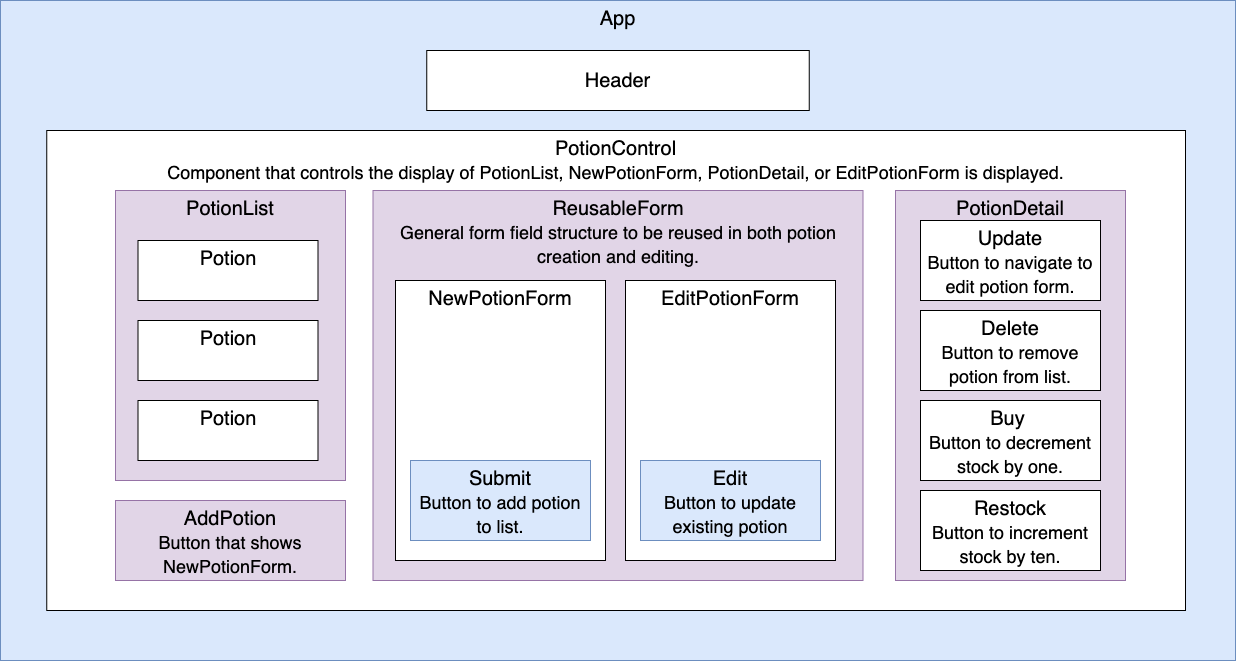

The diagram above was exported from draw.io. Its source (the exported page's mxGraphModel, read from the mxfile embedded in the PNG):
<mxGraphModel dx="1658" dy="900" grid="1" gridSize="10" guides="1" tooltips="1" connect="1" arrows="1" fold="1" page="1" pageScale="1" pageWidth="100" pageHeight="100" math="0" shadow="0">
  <root>
    <mxCell id="0" />
    <mxCell id="1" parent="0" />
    <mxCell id="5ncLv5bEkZML5lge3ep--1" value="App" style="rounded=0;whiteSpace=wrap;html=1;verticalAlign=top;fontSize=20;fillColor=#dae8fc;strokeColor=#6c8ebf;" vertex="1" parent="1">
      <mxGeometry x="-455" y="220" width="1235" height="660" as="geometry" />
    </mxCell>
    <mxCell id="5ncLv5bEkZML5lge3ep--2" value="Header" style="rounded=0;whiteSpace=wrap;html=1;fontSize=20;" vertex="1" parent="1">
      <mxGeometry x="-28.75" y="270" width="382.5" height="60" as="geometry" />
    </mxCell>
    <mxCell id="5ncLv5bEkZML5lge3ep--3" value="&lt;font&gt;PotionControl&lt;br&gt;&lt;font style=&quot;font-size: 18px&quot;&gt;Component that controls the display of PotionList, NewPotionForm, PotionDetail, or EditPotionForm is displayed.&lt;/font&gt;&lt;/font&gt;" style="rounded=0;whiteSpace=wrap;html=1;fontSize=20;verticalAlign=top;" vertex="1" parent="1">
      <mxGeometry x="-408.75" y="350" width="1138.75" height="480" as="geometry" />
    </mxCell>
    <mxCell id="5ncLv5bEkZML5lge3ep--4" value="PotionList" style="rounded=0;whiteSpace=wrap;html=1;fontSize=20;verticalAlign=top;fillColor=#e1d5e7;strokeColor=#9673a6;" vertex="1" parent="1">
      <mxGeometry x="-340" y="410" width="230" height="290" as="geometry" />
    </mxCell>
    <mxCell id="5ncLv5bEkZML5lge3ep--7" value="PotionDetail" style="rounded=0;whiteSpace=wrap;html=1;fontSize=20;verticalAlign=top;fillColor=#e1d5e7;strokeColor=#9673a6;" vertex="1" parent="1">
      <mxGeometry x="440" y="410" width="230" height="390" as="geometry" />
    </mxCell>
    <mxCell id="5ncLv5bEkZML5lge3ep--8" value="Potion" style="rounded=0;whiteSpace=wrap;html=1;fontSize=20;verticalAlign=top;" vertex="1" parent="1">
      <mxGeometry x="-317.5" y="460" width="180" height="60" as="geometry" />
    </mxCell>
    <mxCell id="5ncLv5bEkZML5lge3ep--9" value="Potion" style="rounded=0;whiteSpace=wrap;html=1;fontSize=20;verticalAlign=top;" vertex="1" parent="1">
      <mxGeometry x="-317.5" y="540" width="180" height="60" as="geometry" />
    </mxCell>
    <mxCell id="5ncLv5bEkZML5lge3ep--10" value="Potion" style="rounded=0;whiteSpace=wrap;html=1;fontSize=20;verticalAlign=top;" vertex="1" parent="1">
      <mxGeometry x="-317.5" y="620" width="180" height="60" as="geometry" />
    </mxCell>
    <mxCell id="5ncLv5bEkZML5lge3ep--11" value="AddPotion&lt;br&gt;&lt;font style=&quot;font-size: 18px&quot;&gt;Button that shows NewPotionForm.&lt;/font&gt;" style="rounded=0;whiteSpace=wrap;html=1;fontSize=20;verticalAlign=top;fillColor=#e1d5e7;strokeColor=#9673a6;" vertex="1" parent="1">
      <mxGeometry x="-340" y="720" width="230" height="80" as="geometry" />
    </mxCell>
    <mxCell id="5ncLv5bEkZML5lge3ep--16" value="ReusableForm&lt;br&gt;&lt;font style=&quot;font-size: 18px&quot;&gt;General form field structure to be reused in both potion creation and editing.&lt;/font&gt;" style="rounded=0;whiteSpace=wrap;html=1;fontSize=20;verticalAlign=top;fillColor=#e1d5e7;strokeColor=#9673a6;" vertex="1" parent="1">
      <mxGeometry x="-82.5" y="410" width="490" height="390" as="geometry" />
    </mxCell>
    <mxCell id="5ncLv5bEkZML5lge3ep--6" value="NewPotionForm" style="rounded=0;whiteSpace=wrap;html=1;fontSize=20;verticalAlign=top;" vertex="1" parent="1">
      <mxGeometry x="-60" y="500" width="210" height="280" as="geometry" />
    </mxCell>
    <mxCell id="5ncLv5bEkZML5lge3ep--12" value="EditPotionForm" style="rounded=0;whiteSpace=wrap;html=1;fontSize=20;verticalAlign=top;" vertex="1" parent="1">
      <mxGeometry x="170" y="500" width="210" height="280" as="geometry" />
    </mxCell>
    <mxCell id="5ncLv5bEkZML5lge3ep--17" value="Submit&lt;br&gt;&lt;font style=&quot;font-size: 18px&quot;&gt;Button to add potion to list.&lt;/font&gt;" style="rounded=0;whiteSpace=wrap;html=1;fontSize=20;verticalAlign=top;fillColor=#dae8fc;strokeColor=#6c8ebf;" vertex="1" parent="1">
      <mxGeometry x="-45" y="680" width="180" height="80" as="geometry" />
    </mxCell>
    <mxCell id="5ncLv5bEkZML5lge3ep--19" value="Edit&lt;br&gt;&lt;font style=&quot;font-size: 18px&quot;&gt;Button to update existing potion&lt;/font&gt;" style="rounded=0;whiteSpace=wrap;html=1;fontSize=20;verticalAlign=top;fillColor=#dae8fc;strokeColor=#6c8ebf;" vertex="1" parent="1">
      <mxGeometry x="185" y="680" width="180" height="80" as="geometry" />
    </mxCell>
    <mxCell id="5ncLv5bEkZML5lge3ep--21" value="Update&lt;br&gt;&lt;font style=&quot;font-size: 18px&quot;&gt;Button to navigate to edit potion form.&lt;/font&gt;" style="rounded=0;whiteSpace=wrap;html=1;fontSize=20;verticalAlign=top;" vertex="1" parent="1">
      <mxGeometry x="465" y="440" width="180" height="80" as="geometry" />
    </mxCell>
    <mxCell id="5ncLv5bEkZML5lge3ep--22" value="Delete&lt;br&gt;&lt;font style=&quot;font-size: 18px&quot;&gt;Button to remove potion from list.&lt;/font&gt;" style="rounded=0;whiteSpace=wrap;html=1;fontSize=20;verticalAlign=top;" vertex="1" parent="1">
      <mxGeometry x="465" y="530" width="180" height="80" as="geometry" />
    </mxCell>
    <mxCell id="5ncLv5bEkZML5lge3ep--23" value="&lt;font&gt;Buy&lt;/font&gt;&lt;font style=&quot;font-size: 18px&quot;&gt; &lt;br&gt;Button to decrement stock by one.&lt;/font&gt;" style="rounded=0;whiteSpace=wrap;html=1;fontSize=20;verticalAlign=top;" vertex="1" parent="1">
      <mxGeometry x="465" y="620" width="180" height="80" as="geometry" />
    </mxCell>
    <mxCell id="5ncLv5bEkZML5lge3ep--24" value="Restock&lt;br&gt;&lt;font style=&quot;font-size: 18px&quot;&gt;Button to increment stock by ten.&lt;/font&gt;" style="rounded=0;whiteSpace=wrap;html=1;fontSize=20;verticalAlign=top;" vertex="1" parent="1">
      <mxGeometry x="465" y="710" width="180" height="80" as="geometry" />
    </mxCell>
    <mxCell id="5ncLv5bEkZML5lge3ep--25" style="edgeStyle=orthogonalEdgeStyle;rounded=0;orthogonalLoop=1;jettySize=auto;html=1;exitX=0.5;exitY=1;exitDx=0;exitDy=0;fontSize=20;" edge="1" parent="1" source="5ncLv5bEkZML5lge3ep--22" target="5ncLv5bEkZML5lge3ep--22">
      <mxGeometry relative="1" as="geometry" />
    </mxCell>
  </root>
</mxGraphModel>